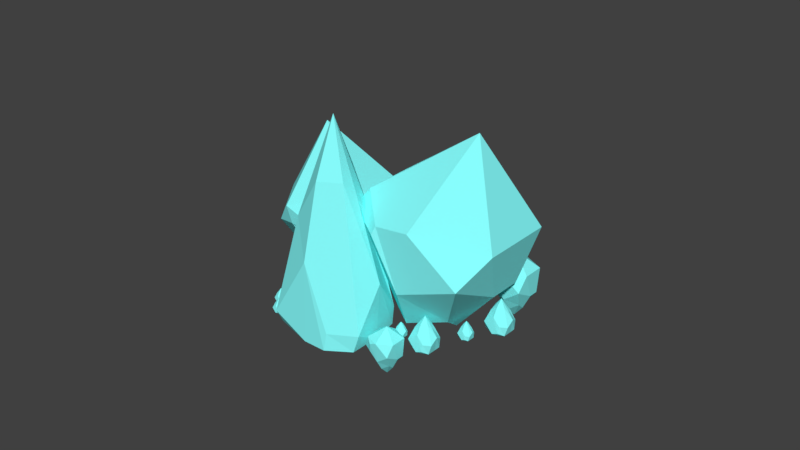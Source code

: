 # Source: CrystalDeposit.blend  (saved by Blender 2.78.0; exported with 4.5.12 LTS)
import bpy
from mathutils import Matrix  # noqa: F401  (used for matrix-valued properties, if any)

bpy.ops.wm.read_factory_settings(use_empty=True)
scene = bpy.context.scene
scene.name = 'Scene'

# ---- collections
col_collection_1 = bpy.data.collections.new('Collection 1'); scene.collection.children.link(col_collection_1)

# ---- materials (node trees are filled in below, after node groups)
mat_crystals = bpy.data.materials.new('Crystals')
mat_crystals.alpha_threshold = 0.0
mat_crystals.use_transparent_shadow = False
mat_crystals.diffuse_color = (0.2462, 1.0, 1.0, 1.0)
mat_crystals.roughness = 0.5

# ---- material node trees

# ---- world
world_world = bpy.data.worlds.new('World'); scene.world = world_world
world_world.color = (0.05088, 0.05088, 0.05088)
world_world.use_sun_shadow = False
world_world.sun_shadow_jitter_overblur = 0.0
world_world.cycles.sampling_method = 'MANUAL'

# ---- meshes
me_cylinder_005 = bpy.data.meshes.new('Cylinder.005')
me_cylinder_005.from_pydata([(-0.4251, -1.065, -0.8667), (-0.514, -1.221, -0.9419), (-0.5117, -1.124, -0.9087), (-0.3349, -1.198, -0.9139), (-0.3919, -1.149, -0.9698), (-0.4361, -1.297, -0.7614), (-0.5046, -1.268, -0.7188), (-0.5118, -1.215, -0.7032), (-0.4755, -1.154, -0.7194), (-0.4, -1.211, -0.7009), (-0.4128, -1.263, -0.6933), (-0.3956, -1.279, -0.9305), (-0.3238, -1.114, -0.8566), (-0.3988, -1.307, -0.8547), (-0.3078, -1.255, -0.8136), (-0.3642, -1.161, -0.7353), (-0.5326, -1.174, -0.775), (-0.5331, -1.267, -0.8762), (-0.4891, -1.08, -0.8024), (-0.4448, -1.199, -0.6802), (-0.3744, -1.089, -0.8616), (-0.4102, -1.139, -0.7399), (-0.4803, -1.285, -0.7366), (-0.4463, -1.255, -0.9356), (-0.4824, -1.309, -0.8312), (-0.476, -1.257, -0.6454), (-0.5333, -1.174, -0.9089), (-0.5082, -1.242, -0.711), (-0.5419, -1.203, -0.857), (-0.6015, -0.8793, -0.861), (-0.6488, -0.9626, -0.9011), (-0.6476, -0.9106, -0.8834), (-0.5534, -0.9502, -0.8862), (-0.5838, -0.9238, -0.9159), (-0.6073, -1.003, -0.8049), (-0.6438, -0.9873, -0.7822), (-0.6477, -0.9594, -0.7739), (-0.6283, -0.9267, -0.7825), (-0.5881, -0.9571, -0.7727), (-0.5949, -0.9846, -0.7686), (-0.5858, -0.9935, -0.895), (-0.5475, -0.9051, -0.8556), (-0.5875, -1.008, -0.8546), (-0.5389, -0.9803, -0.8327), (-0.569, -0.9302, -0.791), (-0.6587, -0.9375, -0.8122), (-0.659, -0.9869, -0.8661), (-0.6355, -0.8872, -0.8268), (-0.612, -0.9504, -0.7616), (-0.5745, -0.8922, -0.8583), (-0.5935, -0.9185, -0.7935), (-0.6309, -0.9964, -0.7917), (-0.6128, -0.9806, -0.8977), (-0.632, -1.009, -0.8421), (-0.6286, -0.9814, -0.7431), (-0.6591, -0.9374, -0.8835), (-0.6458, -0.9733, -0.778), (-0.6637, -0.9526, -0.8559), (-1.074, -0.5064, -0.7316), (-1.009, -0.2975, -0.6452), (-1.092, -0.3771, -0.6932), (-0.8923, -0.4846, -0.6457), (-0.9916, -0.4641, -0.5951), (-0.8458, -0.3295, -0.8371), (-0.9153, -0.2917, -0.9039), (-0.9664, -0.3264, -0.9287), (-0.9998, -0.4055, -0.9081), (-0.8869, -0.4339, -0.9099), (-0.8469, -0.3834, -0.9167), (-0.8649, -0.3647, -0.6302), (-0.9516, -0.5648, -0.7194), (-0.8267, -0.3476, -0.7182), (-0.8, -0.4763, -0.7541), (-0.9141, -0.5026, -0.8668), (-1.034, -0.3316, -0.8512), (-0.9679, -0.2512, -0.7227), (-1.095, -0.4415, -0.8191), (-0.9278, -0.4038, -0.9445), (-1.013, -0.5356, -0.7255), (-0.9696, -0.4761, -0.8724), (-0.8849, -0.2998, -0.8764), (-0.926, -0.3355, -0.6363), (-0.8824, -0.2706, -0.7622), (-0.8901, -0.3337, -0.9864), (-1.061, -0.3187, -0.6925), (-0.9409, -0.3091, -0.9163), (-1.031, -0.2937, -0.7531), (-0.84, -0.5598, -0.8059), (-0.9289, -0.7161, -0.8811), (-0.9266, -0.6185, -0.8479), (-0.7499, -0.6928, -0.853), (-0.8068, -0.6432, -0.9089), (-0.851, -0.7914, -0.7006), (-0.9196, -0.7624, -0.6579), (-0.9268, -0.7101, -0.6423), (-0.8905, -0.6486, -0.6586), (-0.815, -0.7058, -0.6401), (-0.8278, -0.7574, -0.6324), (-0.8106, -0.7741, -0.8697), (-0.7387, -0.6082, -0.7957), (-0.8138, -0.8018, -0.7939), (-0.7227, -0.7493, -0.7528), (-0.7791, -0.6553, -0.6745), (-0.9475, -0.669, -0.7142), (-0.948, -0.7616, -0.8153), (-0.904, -0.5747, -0.7416), (-0.8597, -0.6932, -0.6193), (-0.7894, -0.584, -0.8008), (-0.8251, -0.6333, -0.6791), (-0.8953, -0.7794, -0.6758), (-0.8612, -0.7499, -0.8747), (-0.8974, -0.8036, -0.7704), (-0.891, -0.7513, -0.5846), (-0.9482, -0.6688, -0.848), (-0.9232, -0.7362, -0.6501), (-0.9569, -0.6974, -0.7962), (-0.6724, -0.3904, -0.7473), (-0.7112, -0.4586, -0.7801), (-0.7102, -0.416, -0.7657), (-0.6331, -0.4484, -0.7679), (-0.6579, -0.4268, -0.7923), (-0.6772, -0.4914, -0.7014), (-0.7071, -0.4788, -0.6828), (-0.7102, -0.456, -0.676), (-0.6944, -0.4292, -0.683), (-0.6615, -0.4541, -0.675), (-0.6671, -0.4766, -0.6717), (-0.6595, -0.4839, -0.7751), (-0.6282, -0.4115, -0.7429), (-0.6609, -0.4959, -0.7421), (-0.6212, -0.473, -0.7241), (-0.6458, -0.4321, -0.69), (-0.7193, -0.4381, -0.7073), (-0.7195, -0.4784, -0.7514), (-0.7003, -0.3969, -0.7193), (-0.681, -0.4486, -0.6659), (-0.6503, -0.401, -0.7451), (-0.6659, -0.4225, -0.692), (-0.6965, -0.4862, -0.6906), (-0.6816, -0.4733, -0.7774), (-0.6974, -0.4968, -0.7318), (-0.6946, -0.4739, -0.6508), (-0.7196, -0.4379, -0.7657), (-0.7087, -0.4674, -0.6794), (-0.7234, -0.4504, -0.7431), (0.2726, 0.3779, -0.246), (0.2338, 0.3097, -0.2788), (0.2348, 0.3522, -0.2644), (0.3119, 0.3198, -0.2666), (0.2871, 0.3415, -0.291), (0.2678, 0.2768, -0.2001), (0.2379, 0.2895, -0.1815), (0.2348, 0.3123, -0.1747), (0.2506, 0.3391, -0.1818), (0.2835, 0.3141, -0.1737), (0.2779, 0.2917, -0.1704), (0.2855, 0.2844, -0.2739), (0.3168, 0.3567, -0.2416), (0.2841, 0.2723, -0.2408), (0.3238, 0.2952, -0.2229), (0.2992, 0.3362, -0.1887), (0.2257, 0.3302, -0.206), (0.2255, 0.2898, -0.2501), (0.2447, 0.3714, -0.218), (0.264, 0.3196, -0.1646), (0.2947, 0.3673, -0.2438), (0.2791, 0.3458, -0.1907), (0.2485, 0.282, -0.1893), (0.2634, 0.2949, -0.2761), (0.2476, 0.2715, -0.2305), (0.2504, 0.2943, -0.1495), (0.2254, 0.3303, -0.2644), (0.2363, 0.3009, -0.1781), (0.2216, 0.3178, -0.2418), (-0.6248, 0.615, -0.3998), (-0.6636, 0.5468, -0.4326), (-0.6626, 0.5894, -0.4181), (-0.5855, 0.557, -0.4203), (-0.6104, 0.5786, -0.4447), (-0.6297, 0.514, -0.3539), (-0.6596, 0.5266, -0.3352), (-0.6627, 0.5495, -0.3284), (-0.6469, 0.5763, -0.3355), (-0.6139, 0.5513, -0.3274), (-0.6195, 0.5288, -0.3241), (-0.612, 0.5216, -0.4276), (-0.5806, 0.5939, -0.3953), (-0.6134, 0.5095, -0.3945), (-0.5737, 0.5324, -0.3766), (-0.5983, 0.5734, -0.3425), (-0.6717, 0.5674, -0.3598), (-0.672, 0.527, -0.4039), (-0.6528, 0.6085, -0.3717), (-0.6334, 0.5568, -0.3184), (-0.6027, 0.6045, -0.3976), (-0.6183, 0.5829, -0.3445), (-0.6489, 0.5192, -0.343), (-0.6341, 0.5321, -0.4298), (-0.6499, 0.5087, -0.3843), (-0.6471, 0.5315, -0.3033), (-0.672, 0.5675, -0.4182), (-0.6611, 0.538, -0.3318), (-0.6758, 0.555, -0.3956), (-0.4776, 0.6486, -0.3504), (-0.5164, 0.5804, -0.3832), (-0.5154, 0.6229, -0.3687), (-0.4383, 0.5905, -0.371), (-0.4631, 0.6122, -0.3953), (-0.4824, 0.5475, -0.3045), (-0.5123, 0.5602, -0.2858), (-0.5154, 0.583, -0.279), (-0.4996, 0.6098, -0.2861), (-0.4667, 0.5848, -0.2781), (-0.4722, 0.5624, -0.2747), (-0.4647, 0.5551, -0.3782), (-0.4334, 0.6274, -0.346), (-0.4661, 0.543, -0.3452), (-0.4264, 0.5659, -0.3272), (-0.451, 0.6069, -0.2931), (-0.5245, 0.6009, -0.3104), (-0.5247, 0.5605, -0.3545), (-0.5055, 0.6421, -0.3223), (-0.4862, 0.5904, -0.269), (-0.4555, 0.638, -0.3482), (-0.4711, 0.6165, -0.2951), (-0.5017, 0.5527, -0.2936), (-0.4868, 0.5656, -0.3804), (-0.5026, 0.5422, -0.3349), (-0.4998, 0.565, -0.2539), (-0.5248, 0.601, -0.3688), (-0.5139, 0.5716, -0.2824), (-0.5286, 0.5885, -0.3462), (0.409, 0.307, -0.2034), (0.3616, 0.2237, -0.2434), (0.3628, 0.2757, -0.2258), (0.457, 0.2361, -0.2285), (0.4266, 0.2625, -0.2583), (0.4031, 0.1836, -0.1473), (0.3666, 0.199, -0.1246), (0.3627, 0.2269, -0.1163), (0.3821, 0.2596, -0.1249), (0.4223, 0.2292, -0.1151), (0.4155, 0.2017, -0.111), (0.4247, 0.1928, -0.2374), (0.4629, 0.2812, -0.198), (0.4229, 0.1781, -0.197), (0.4715, 0.206, -0.1751), (0.4414, 0.2561, -0.1334), (0.3517, 0.2488, -0.1546), (0.3514, 0.1994, -0.2084), (0.3749, 0.2991, -0.1691), (0.3985, 0.2359, -0.104), (0.4359, 0.2941, -0.2007), (0.4169, 0.2678, -0.1358), (0.3795, 0.19, -0.1341), (0.3977, 0.2057, -0.2401), (0.3784, 0.1771, -0.1845), (0.3818, 0.2049, -0.0855), (0.3513, 0.2489, -0.2259), (0.3647, 0.213, -0.1204), (0.3467, 0.2337, -0.1982), (0.5362, -0.2964, -0.3716), (0.4888, -0.3797, -0.4116), (0.4901, -0.3277, -0.394), (0.5843, -0.3673, -0.3967), (0.5539, -0.3409, -0.4265), (0.5303, -0.4198, -0.3155), (0.4938, -0.4044, -0.2927), (0.49, -0.3765, -0.2844), (0.5093, -0.3438, -0.2931), (0.5496, -0.3743, -0.2832), (0.5427, -0.4017, -0.2791), (0.5519, -0.4106, -0.4056), (0.5902, -0.3222, -0.3662), (0.5502, -0.4254, -0.3652), (0.5987, -0.3974, -0.3433), (0.5687, -0.3473, -0.3016), (0.4789, -0.3547, -0.3227), (0.4787, -0.404, -0.3766), (0.5021, -0.3044, -0.3373), (0.5257, -0.3675, -0.2722), (0.5632, -0.3093, -0.3689), (0.5442, -0.3356, -0.304), (0.5068, -0.4135, -0.3022), (0.5249, -0.3977, -0.4083), (0.5057, -0.4264, -0.3526), (0.5091, -0.3985, -0.2537), (0.4786, -0.3545, -0.394), (0.4919, -0.3905, -0.2886), (0.474, -0.3698, -0.3664), (-0.3715, 0.4004, -0.1526), (-0.1955, 0.5819, -0.2069), (-0.3213, 0.5397, -0.174), (-0.1566, 0.3459, -0.1674), (-0.2043, 0.4303, -0.08904), (-0.1828, 0.4176, -0.4323), (-0.2707, 0.4729, -0.479), (-0.3407, 0.4616, -0.4615), (-0.3825, 0.4109, -0.39), (-0.2962, 0.3241, -0.4275), (-0.2497, 0.3482, -0.4757), (-0.08479, 0.4468, -0.2244), (-0.2783, 0.2843, -0.1672), (-0.1, 0.4204, -0.3271), (-0.1408, 0.2776, -0.3077), (-0.3156, 0.2854, -0.344), (-0.3533, 0.512, -0.3609), (-0.1924, 0.5838, -0.3159), (-0.4216, 0.4501, -0.2521), (-0.3425, 0.3652, -0.4546), (-0.3249, 0.3424, -0.1599), (-0.3579, 0.3382, -0.3374), (-0.2305, 0.4562, -0.4642), (-0.1314, 0.5049, -0.2171), (-0.1495, 0.5106, -0.3789), (-0.3128, 0.4, -0.5423), (-0.2756, 0.5779, -0.2155), (-0.3057, 0.4673, -0.4702), (-0.2783, 0.5699, -0.2944), (0.3647, -0.123, 0.09802), (0.5885, 0.1077, 0.02903), (0.4285, 0.05407, 0.07091), (0.6379, -0.1924, 0.07922), (0.5773, -0.08509, 0.1789), (0.6046, -0.1012, -0.2576), (0.4929, -0.03085, -0.3169), (0.4039, -0.04525, -0.2946), (0.3507, -0.1097, -0.2038), (0.4605, -0.2201, -0.2514), (0.5196, -0.1895, -0.3127), (0.7293, -0.06407, 0.006829), (0.4832, -0.2706, 0.07954), (0.7099, -0.09767, -0.1237), (0.6581, -0.2792, -0.09919), (0.4359, -0.2692, -0.1452), (0.3879, 0.01878, -0.1667), (0.5925, 0.1101, -0.1095), (0.301, -0.05984, -0.02841), (0.4017, -0.1678, -0.2859), (0.424, -0.1968, 0.08878), (0.3821, -0.2022, -0.1368), (0.544, -0.05207, -0.2981), (0.67, 0.009742, 0.01607), (0.647, 0.01701, -0.1897), (0.4393, -0.1236, -0.3974), (0.4867, 0.1026, 0.01813), (0.4484, -0.03805, -0.3058), (0.4832, 0.09246, -0.08221), (-0.7714, -0.4772, 0.1932), (-1.083, -0.435, 0.556), (-1.11, -0.2372, 0.6149), (-0.9252, 0.05583, 0.3708), (-0.6584, -0.184, 0.5118), (-0.7358, -0.416, 0.6523), (-0.5283, -0.385, -0.5533), (-0.1843, -0.1867, -0.398), (-0.4607, 0.08696, 0.1417), (-1.106, 0.02373, 0.02553), (-1.036, -0.2334, -0.6344), (-0.8693, 0.473, -0.3557), (-0.8565, -0.1735, 0.7018), (-0.6345, 0.17, 0.1243), (-0.9718, -0.4749, 0.4153), (-0.8912, -0.4525, -0.283), (-1.038, -0.4753, 1.079), (-1.096, -0.3361, 0.5854), (-1.069, 0.009289, -0.5621), (-0.2517, -0.09172, -0.5455), (-0.5239, -0.3325, -0.6964), (-0.2948, 0.2906, -0.4292), (-0.9665, 0.2498, -0.617), (-0.9996, -0.1454, -0.7574), (-0.744, 0.5, -0.4759), (-0.4779, 0.3781, -0.4475), (-0.7562, -0.2645, -0.7339), (-1.044, 0.07609, -0.695), (0.23, -0.1655, -0.4096), (0.1827, -0.2488, -0.4496), (0.1839, -0.1968, -0.432), (0.2781, -0.2364, -0.4347), (0.2477, -0.21, -0.4645), (0.2242, -0.2889, -0.3535), (0.1876, -0.2735, -0.3307), (0.1838, -0.2456, -0.3224), (0.2031, -0.2129, -0.3311), (0.2434, -0.2433, -0.3212), (0.2366, -0.2708, -0.3172), (0.2457, -0.2797, -0.4436), (0.284, -0.1913, -0.4042), (0.244, -0.2944, -0.4032), (0.2925, -0.2665, -0.3813), (0.2625, -0.2164, -0.3396), (0.1727, -0.2237, -0.3607), (0.1725, -0.2731, -0.4146), (0.1959, -0.1734, -0.3753), (0.2195, -0.2366, -0.3102), (0.257, -0.1784, -0.4069), (0.238, -0.2047, -0.342), (0.2006, -0.2826, -0.3402), (0.2187, -0.2668, -0.4463), (0.1995, -0.2954, -0.3907), (0.2029, -0.2676, -0.2917), (0.1724, -0.2236, -0.432), (0.1857, -0.2595, -0.3266), (0.1678, -0.2388, -0.4044), (0.1837, -0.9868, -0.6932), (0.1363, -1.07, -0.7332), (0.1376, -1.018, -0.7156), (0.2317, -1.058, -0.7183), (0.2014, -1.031, -0.7481), (0.1778, -1.11, -0.6371), (0.1413, -1.095, -0.6143), (0.1375, -1.067, -0.606), (0.1568, -1.034, -0.6147), (0.1971, -1.065, -0.6048), (0.1902, -1.092, -0.6007), (0.1994, -1.101, -0.7272), (0.2377, -1.013, -0.6878), (0.1977, -1.116, -0.6868), (0.2462, -1.088, -0.6649), (0.2162, -1.038, -0.6232), (0.1264, -1.045, -0.6443), (0.1262, -1.094, -0.6982), (0.1496, -0.9947, -0.6589), (0.1732, -1.058, -0.5938), (0.2107, -0.9996, -0.6905), (0.1916, -1.026, -0.6256), (0.1543, -1.104, -0.6238), (0.1724, -1.088, -0.7299), (0.1532, -1.117, -0.6742), (0.1566, -1.089, -0.5753), (0.1261, -1.045, -0.7156), (0.1394, -1.081, -0.6102), (0.1215, -1.06, -0.688), (0.5495, -0.7892, -0.5324), (0.5021, -0.8725, -0.5724), (0.5034, -0.8205, -0.5548), (0.5975, -0.8601, -0.5575), (0.5672, -0.8336, -0.5873), (0.5436, -0.9126, -0.4763), (0.5071, -0.8971, -0.4536), (0.5033, -0.8693, -0.4453), (0.5226, -0.8365, -0.4539), (0.5629, -0.867, -0.4441), (0.556, -0.8945, -0.44), (0.5652, -0.9033, -0.5664), (0.6035, -0.815, -0.527), (0.5635, -0.9181, -0.526), (0.612, -0.8901, -0.5041), (0.582, -0.8401, -0.4624), (0.4922, -0.8474, -0.4836), (0.492, -0.8967, -0.5374), (0.5154, -0.7971, -0.4981), (0.539, -0.8603, -0.433), (0.5765, -0.8021, -0.5297), (0.5574, -0.8284, -0.4648), (0.5201, -0.9062, -0.4631), (0.5382, -0.8904, -0.5691), (0.519, -0.9191, -0.5135), (0.5224, -0.8912, -0.4145), (0.4919, -0.8473, -0.5549), (0.5052, -0.8832, -0.4494), (0.4873, -0.8625, -0.5272), (0.2417, -0.7798, -0.5986), (0.1528, -0.9361, -0.6738), (0.1551, -0.8385, -0.6406), (0.3319, -0.9128, -0.6458), (0.2749, -0.8632, -0.7017), (0.2307, -1.011, -0.4933), (0.1622, -0.9825, -0.4507), (0.155, -0.9301, -0.4351), (0.1913, -0.8687, -0.4513), (0.2668, -0.9259, -0.4328), (0.254, -0.9774, -0.4252), (0.2712, -0.9941, -0.6624), (0.343, -0.8282, -0.5885), (0.268, -1.022, -0.5866), (0.359, -0.9693, -0.5455), (0.3026, -0.8753, -0.4672), (0.1342, -0.8891, -0.5069), (0.1337, -0.9817, -0.6081), (0.1777, -0.7947, -0.5343), (0.222, -0.9132, -0.4121), (0.2924, -0.804, -0.5935), (0.2566, -0.8534, -0.4718), (0.1865, -0.9995, -0.4685), (0.2205, -0.9699, -0.6675), (0.1844, -1.024, -0.5631), (0.1908, -0.9714, -0.3773), (0.1336, -0.8888, -0.6408), (0.1586, -0.9563, -0.4429), (0.1249, -0.9174, -0.5889), (-0.02088, 0.4225, -0.1488), (0.04401, 0.6313, -0.06233), (-0.03866, 0.5518, -0.1103), (0.1607, 0.4442, -0.06282), (0.06132, 0.4647, -0.0122), (0.2071, 0.5993, -0.2543), (0.1376, 0.6371, -0.3211), (0.08659, 0.6025, -0.3458), (0.05316, 0.5234, -0.3252), (0.1661, 0.495, -0.3271), (0.2061, 0.5454, -0.3339), (0.1881, 0.5642, -0.04734), (0.1014, 0.3641, -0.1366), (0.2263, 0.5812, -0.1353), (0.253, 0.4526, -0.1713), (0.1389, 0.4263, -0.2839), (0.01896, 0.5973, -0.2684), (0.08508, 0.6777, -0.1398), (-0.04196, 0.4874, -0.2362), (0.1251, 0.5251, -0.3617), (0.04025, 0.3933, -0.1427), (0.08339, 0.4528, -0.2895), (0.168, 0.6291, -0.2935), (0.1269, 0.5934, -0.05346), (0.1705, 0.6583, -0.1794), (0.1628, 0.5952, -0.4035), (-0.007878, 0.6102, -0.1097), (0.1121, 0.6198, -0.3334), (0.02245, 0.6352, -0.1702), (0.4326, -0.2057, 0.4136), (-0.4909, -0.2988, 0.4136), (-0.03239, -0.4742, 0.4136), (-0.03239, 0.432, 0.5285), (-2.98e-08, 0.0, 1.0), (-0.3012, 0.2031, -0.1809), (-0.2272, -0.1312, -0.4038), (-3.942e-08, -0.2623, -0.4038), (0.2829, -0.2395, -0.2015), (0.2171, 0.2085, -0.2803), (-1.649e-08, 0.2623, -0.4038), (-0.4974, 0.3312, 0.4136), (0.4326, 0.3312, 0.4136), (-0.446, 0.3438, 0.2555), (-7.077e-09, 0.6438, 0.2555), (0.4222, 0.2438, -0.01457), (-5.219e-08, -0.4658, -0.05211), (-0.5576, -0.3219, 0.2555), (0.4087, -0.4843, 0.2555), (0.2272, -1.057e-08, -0.4038), (0.4326, 0.06275, 0.4136), (0.4222, -2.192e-08, -0.01457), (-0.2856, -2.262e-09, -0.3228), (-0.4974, 0.06275, 0.4136), (-0.5576, 0.0, 0.05456), (-0.04597, -5.39e-09, -0.4995), (-0.2739, -0.4638, 0.316), (-0.1136, -0.1968, -0.4038), (-0.2788, -0.4829, 0.2555), (0.03698, -0.8963, -0.2829), (0.1911, -0.4771, 0.06121), (-0.01042, -0.6429, -0.08308), (0.4976, -0.8595, -0.1372), (0.2337, -0.9698, 0.1264), (0.4482, -0.4301, -0.3491), (0.2492, -0.3139, -0.4414), (0.1244, -0.3877, -0.5076), (0.06838, -0.5917, -0.5165), (0.338, -0.6188, -0.5838), (0.4204, -0.4879, -0.5705), (0.548, -0.5946, -0.01194), (0.3399, -0.9989, -0.3473), (0.548, -0.5594, -0.1069), (0.6174, -0.8106, -0.3037), (0.3047, -0.8154, -0.536), (-0.000114, -0.4821, -0.3165), (0.1974, -0.3838, 0.0131), (-0.1105, -0.7728, -0.3158), (0.2215, -0.5365, -0.621), (0.1884, -0.9476, -0.3151), (0.1672, -0.7688, -0.5068), (0.334, -0.3443, -0.3976), (0.3965, -0.5433, 0.02024), (0.3845, -0.3691, -0.1207), (0.2853, -0.3815, -0.5678), (0.05217, -0.503, -0.04351), (0.1868, -0.3508, -0.4745), (0.04418, -0.4742, -0.06814), (-0.003806, -0.8328, -0.68), (-0.09271, -0.9891, -0.7551), (-0.09039, -0.8915, -0.722), (0.08637, -0.9658, -0.7271), (0.02939, -0.9162, -0.783), (-0.01481, -1.064, -0.5747), (-0.08336, -1.035, -0.532), (-0.09056, -0.9831, -0.5164), (-0.05425, -0.9216, -0.5326), (0.02125, -0.9788, -0.5142), (0.008448, -1.03, -0.5065), (0.02567, -1.047, -0.7438), (0.09752, -0.8812, -0.6698), (0.02245, -1.075, -0.668), (0.1135, -1.022, -0.6268), (0.0571, -0.9283, -0.5486), (-0.1113, -0.942, -0.5883), (-0.1118, -1.035, -0.6894), (-0.06778, -0.8477, -0.6157), (-0.0235, -0.9662, -0.4934), (0.04686, -0.857, -0.6749), (0.0111, -0.9063, -0.5532), (-0.05905, -1.052, -0.5499), (-0.02499, -1.023, -0.7488), (-0.06113, -1.077, -0.6445), (-0.05475, -1.024, -0.4587), (-0.112, -0.9418, -0.7221), (-0.08696, -1.009, -0.5242), (-0.1206, -0.9704, -0.6703), (-1.045, -1.413, -0.2023), (-0.8159, -0.5335, 0.4545), (-1.17, -0.8551, 0.1043), (-0.2315, -1.396, 0.3134), (-0.8964, -1.492, 0.6968), (-0.1064, -0.5979, -0.2), (-0.4085, -0.3536, -0.5044), (-0.6322, -0.49, -0.6827), (-0.7878, -0.8812, -0.6898), (-0.2471, -1.006, -0.6694), (-0.06261, -0.7622, -0.6257), (-0.1295, -0.8544, 0.5277), (-0.4622, -1.691, -0.144), (-0.07243, -0.8097, 0.3398), (0.09369, -1.367, 0.0503), (-0.386, -1.373, -0.558), (-0.9907, -0.6014, -0.3663), (-0.7553, -0.364, 0.348), (-1.277, -1.149, -0.3675), (-0.4287, -0.8306, -0.8183), (-0.7537, -1.552, -0.1732), (-0.6507, -1.246, -0.5845), (-0.2769, -0.4191, -0.3699), (-0.421, -0.7152, 0.4985), (-0.3272, -0.407, 0.1896), (-0.2936, -0.5258, -0.713), (-1.034, -0.5831, 0.1859), (-0.5204, -0.4218, -0.5935), (-1.03, -0.5314, 0.1292), (-0.248, -1.438, -0.558), (-0.1572, -1.146, -0.4372), (-0.2728, -1.258, -0.5042), (0.005877, -1.408, -0.4379), (-0.133, -1.379, -0.3671), (0.07079, -1.191, -0.7055), (-0.02637, -1.138, -0.7988), (-0.09772, -1.187, -0.8335), (-0.1444, -1.297, -0.8047), (0.01339, -1.337, -0.8073), (0.06928, -1.266, -0.8168), (0.04414, -1.24, -0.4162), (-0.07705, -1.52, -0.5409), (0.09753, -1.216, -0.5392), (0.1349, -1.396, -0.5895), (-0.0246, -1.433, -0.747), (-0.1923, -1.194, -0.7252), (-0.09983, -1.082, -0.5455), (-0.2774, -1.348, -0.6802), (-0.04383, -1.295, -0.8556), (-0.1625, -1.479, -0.5495), (-0.1022, -1.396, -0.7547), (0.01613, -1.149, -0.7604), (-0.04131, -1.199, -0.4248), (0.01963, -1.109, -0.6008), (0.008871, -1.197, -0.9141), (-0.2298, -1.176, -0.5034), (-0.06204, -1.162, -0.8162), (-0.1874, -1.141, -0.588)], [], [(1, 4, 11, 23), (0, 4, 2), (21, 20, 0, 18), (12, 4, 0, 20), (28, 26, 1, 17), (18, 0, 2, 16), (3, 4, 12), (9, 19, 25), (13, 11, 3, 14), (11, 4, 3), (24, 23, 11, 13), (2, 4, 1, 26), (14, 3, 12, 15), (10, 14, 15, 9), (22, 24, 13, 5), (5, 13, 14, 10), (8, 18, 16, 7), (27, 28, 17, 6), (19, 21, 18, 8), (9, 15, 21, 19), (15, 12, 20, 21), (6, 17, 24, 22), (17, 1, 23, 24), (22, 5, 25), (19, 8, 25), (5, 10, 25), (8, 7, 25), (6, 22, 25), (7, 27, 6, 25), (10, 9, 25), (7, 16, 28, 27), (16, 2, 26, 28), (30, 33, 40, 52), (29, 33, 31), (50, 49, 29, 47), (41, 33, 29, 49), (57, 55, 30, 46), (47, 29, 31, 45), (32, 33, 41), (38, 48, 54), (42, 40, 32, 43), (40, 33, 32), (53, 52, 40, 42), (31, 33, 30, 55), (43, 32, 41, 44), (39, 43, 44, 38), (51, 53, 42, 34), (34, 42, 43, 39), (37, 47, 45, 36), (56, 57, 46, 35), (48, 50, 47, 37), (38, 44, 50, 48), (44, 41, 49, 50), (35, 46, 53, 51), (46, 30, 52, 53), (51, 34, 54), (48, 37, 54), (34, 39, 54), (37, 36, 54), (35, 51, 54), (36, 56, 35, 54), (39, 38, 54), (36, 45, 57, 56), (45, 31, 55, 57), (59, 62, 69, 81), (58, 62, 60), (79, 78, 58, 76), (70, 62, 58, 78), (86, 84, 59, 75), (76, 58, 60, 74), (61, 62, 70), (67, 77, 83), (71, 69, 61, 72), (69, 62, 61), (82, 81, 69, 71), (60, 62, 59, 84), (72, 61, 70, 73), (68, 72, 73, 67), (80, 82, 71, 63), (63, 71, 72, 68), (66, 76, 74, 65), (85, 86, 75, 64), (77, 79, 76, 66), (67, 73, 79, 77), (73, 70, 78, 79), (64, 75, 82, 80), (75, 59, 81, 82), (80, 63, 83), (77, 66, 83), (63, 68, 83), (66, 65, 83), (64, 80, 83), (65, 85, 64, 83), (68, 67, 83), (65, 74, 86, 85), (74, 60, 84, 86), (88, 91, 98, 110), (87, 91, 89), (108, 107, 87, 105), (99, 91, 87, 107), (115, 113, 88, 104), (105, 87, 89, 103), (90, 91, 99), (96, 106, 112), (100, 98, 90, 101), (98, 91, 90), (111, 110, 98, 100), (89, 91, 88, 113), (101, 90, 99, 102), (97, 101, 102, 96), (109, 111, 100, 92), (92, 100, 101, 97), (95, 105, 103, 94), (114, 115, 104, 93), (106, 108, 105, 95), (96, 102, 108, 106), (102, 99, 107, 108), (93, 104, 111, 109), (104, 88, 110, 111), (109, 92, 112), (106, 95, 112), (92, 97, 112), (95, 94, 112), (93, 109, 112), (94, 114, 93, 112), (97, 96, 112), (94, 103, 115, 114), (103, 89, 113, 115), (117, 120, 127, 139), (116, 120, 118), (137, 136, 116, 134), (128, 120, 116, 136), (144, 142, 117, 133), (134, 116, 118, 132), (119, 120, 128), (125, 135, 141), (129, 127, 119, 130), (127, 120, 119), (140, 139, 127, 129), (118, 120, 117, 142), (130, 119, 128, 131), (126, 130, 131, 125), (138, 140, 129, 121), (121, 129, 130, 126), (124, 134, 132, 123), (143, 144, 133, 122), (135, 137, 134, 124), (125, 131, 137, 135), (131, 128, 136, 137), (122, 133, 140, 138), (133, 117, 139, 140), (138, 121, 141), (135, 124, 141), (121, 126, 141), (124, 123, 141), (122, 138, 141), (123, 143, 122, 141), (126, 125, 141), (123, 132, 144, 143), (132, 118, 142, 144), (146, 149, 156, 168), (145, 149, 147), (166, 165, 145, 163), (157, 149, 145, 165), (173, 171, 146, 162), (163, 145, 147, 161), (148, 149, 157), (154, 164, 170), (158, 156, 148, 159), (156, 149, 148), (169, 168, 156, 158), (147, 149, 146, 171), (159, 148, 157, 160), (155, 159, 160, 154), (167, 169, 158, 150), (150, 158, 159, 155), (153, 163, 161, 152), (172, 173, 162, 151), (164, 166, 163, 153), (154, 160, 166, 164), (160, 157, 165, 166), (151, 162, 169, 167), (162, 146, 168, 169), (167, 150, 170), (164, 153, 170), (150, 155, 170), (153, 152, 170), (151, 167, 170), (152, 172, 151, 170), (155, 154, 170), (152, 161, 173, 172), (161, 147, 171, 173), (175, 178, 185, 197), (174, 178, 176), (195, 194, 174, 192), (186, 178, 174, 194), (202, 200, 175, 191), (192, 174, 176, 190), (177, 178, 186), (183, 193, 199), (187, 185, 177, 188), (185, 178, 177), (198, 197, 185, 187), (176, 178, 175, 200), (188, 177, 186, 189), (184, 188, 189, 183), (196, 198, 187, 179), (179, 187, 188, 184), (182, 192, 190, 181), (201, 202, 191, 180), (193, 195, 192, 182), (183, 189, 195, 193), (189, 186, 194, 195), (180, 191, 198, 196), (191, 175, 197, 198), (196, 179, 199), (193, 182, 199), (179, 184, 199), (182, 181, 199), (180, 196, 199), (181, 201, 180, 199), (184, 183, 199), (181, 190, 202, 201), (190, 176, 200, 202), (204, 207, 214, 226), (203, 207, 205), (224, 223, 203, 221), (215, 207, 203, 223), (231, 229, 204, 220), (221, 203, 205, 219), (206, 207, 215), (212, 222, 228), (216, 214, 206, 217), (214, 207, 206), (227, 226, 214, 216), (205, 207, 204, 229), (217, 206, 215, 218), (213, 217, 218, 212), (225, 227, 216, 208), (208, 216, 217, 213), (211, 221, 219, 210), (230, 231, 220, 209), (222, 224, 221, 211), (212, 218, 224, 222), (218, 215, 223, 224), (209, 220, 227, 225), (220, 204, 226, 227), (225, 208, 228), (222, 211, 228), (208, 213, 228), (211, 210, 228), (209, 225, 228), (210, 230, 209, 228), (213, 212, 228), (210, 219, 231, 230), (219, 205, 229, 231), (233, 236, 243, 255), (232, 236, 234), (253, 252, 232, 250), (244, 236, 232, 252), (260, 258, 233, 249), (250, 232, 234, 248), (235, 236, 244), (241, 251, 257), (245, 243, 235, 246), (243, 236, 235), (256, 255, 243, 245), (234, 236, 233, 258), (246, 235, 244, 247), (242, 246, 247, 241), (254, 256, 245, 237), (237, 245, 246, 242), (240, 250, 248, 239), (259, 260, 249, 238), (251, 253, 250, 240), (241, 247, 253, 251), (247, 244, 252, 253), (238, 249, 256, 254), (249, 233, 255, 256), (254, 237, 257), (251, 240, 257), (237, 242, 257), (240, 239, 257), (238, 254, 257), (239, 259, 238, 257), (242, 241, 257), (239, 248, 260, 259), (248, 234, 258, 260), (262, 265, 272, 284), (261, 265, 263), (282, 281, 261, 279), (273, 265, 261, 281), (289, 287, 262, 278), (279, 261, 263, 277), (264, 265, 273), (270, 280, 286), (274, 272, 264, 275), (272, 265, 264), (285, 284, 272, 274), (263, 265, 262, 287), (275, 264, 273, 276), (271, 275, 276, 270), (283, 285, 274, 266), (266, 274, 275, 271), (269, 279, 277, 268), (288, 289, 278, 267), (280, 282, 279, 269), (270, 276, 282, 280), (276, 273, 281, 282), (267, 278, 285, 283), (278, 262, 284, 285), (283, 266, 286), (280, 269, 286), (266, 271, 286), (269, 268, 286), (267, 283, 286), (268, 288, 267, 286), (271, 270, 286), (268, 277, 289, 288), (277, 263, 287, 289), (291, 294, 301, 313), (290, 294, 292), (311, 310, 290, 308), (302, 294, 290, 310), (318, 316, 291, 307), (308, 290, 292, 306), (293, 294, 302), (299, 309, 315), (303, 301, 293, 304), (301, 294, 293), (314, 313, 301, 303), (292, 294, 291, 316), (304, 293, 302, 305), (300, 304, 305, 299), (312, 314, 303, 295), (295, 303, 304, 300), (298, 308, 306, 297), (317, 318, 307, 296), (309, 311, 308, 298), (299, 305, 311, 309), (305, 302, 310, 311), (296, 307, 314, 312), (307, 291, 313, 314), (312, 295, 315), (309, 298, 315), (295, 300, 315), (298, 297, 315), (296, 312, 315), (297, 317, 296, 315), (300, 299, 315), (297, 306, 318, 317), (306, 292, 316, 318), (320, 323, 330, 342), (319, 323, 321), (340, 339, 319, 337), (331, 323, 319, 339), (347, 345, 320, 336), (337, 319, 321, 335), (322, 323, 331), (328, 338, 344), (332, 330, 322, 333), (330, 323, 322), (343, 342, 330, 332), (321, 323, 320, 345), (333, 322, 331, 334), (329, 333, 334, 328), (341, 343, 332, 324), (324, 332, 333, 329), (327, 337, 335, 326), (346, 347, 336, 325), (338, 340, 337, 327), (328, 334, 340, 338), (334, 331, 339, 340), (325, 336, 343, 341), (336, 320, 342, 343), (341, 324, 344), (338, 327, 344), (324, 329, 344), (327, 326, 344), (325, 341, 344), (326, 346, 325, 344), (329, 328, 344), (326, 335, 347, 346), (335, 321, 345, 347), (352, 360, 364), (353, 355, 356, 352), (362, 363, 354, 348), (348, 354, 355, 353), (351, 359, 357, 350), (365, 366, 358, 349), (360, 361, 359, 351), (352, 356, 361, 360), (370, 372, 373, 369, 367, 368, 374, 371, 375), (349, 358, 363, 362), (362, 348, 364), (360, 351, 364), (348, 353, 364), (351, 350, 364), (349, 362, 364), (350, 365, 349, 364), (353, 352, 364), (350, 357, 366, 365), (357, 370, 375, 366), (358, 371, 374, 363), (356, 369, 373, 361), (355, 367, 369, 356), (363, 374, 368, 354), (354, 368, 367, 355), (359, 372, 370, 357), (366, 375, 371, 358), (361, 373, 372, 359), (377, 380, 387, 399), (376, 380, 378), (397, 396, 376, 394), (388, 380, 376, 396), (404, 402, 377, 393), (394, 376, 378, 392), (379, 380, 388), (385, 395, 401), (389, 387, 379, 390), (387, 380, 379), (400, 399, 387, 389), (378, 380, 377, 402), (390, 379, 388, 391), (386, 390, 391, 385), (398, 400, 389, 381), (381, 389, 390, 386), (384, 394, 392, 383), (403, 404, 393, 382), (395, 397, 394, 384), (385, 391, 397, 395), (391, 388, 396, 397), (382, 393, 400, 398), (393, 377, 399, 400), (398, 381, 401), (395, 384, 401), (381, 386, 401), (384, 383, 401), (382, 398, 401), (383, 403, 382, 401), (386, 385, 401), (383, 392, 404, 403), (392, 378, 402, 404), (406, 409, 416, 428), (405, 409, 407), (426, 425, 405, 423), (417, 409, 405, 425), (433, 431, 406, 422), (423, 405, 407, 421), (408, 409, 417), (414, 424, 430), (418, 416, 408, 419), (416, 409, 408), (429, 428, 416, 418), (407, 409, 406, 431), (419, 408, 417, 420), (415, 419, 420, 414), (427, 429, 418, 410), (410, 418, 419, 415), (413, 423, 421, 412), (432, 433, 422, 411), (424, 426, 423, 413), (414, 420, 426, 424), (420, 417, 425, 426), (411, 422, 429, 427), (422, 406, 428, 429), (427, 410, 430), (424, 413, 430), (410, 415, 430), (413, 412, 430), (411, 427, 430), (412, 432, 411, 430), (415, 414, 430), (412, 421, 433, 432), (421, 407, 431, 433), (435, 438, 445, 457), (434, 438, 436), (455, 454, 434, 452), (446, 438, 434, 454), (462, 460, 435, 451), (452, 434, 436, 450), (437, 438, 446), (443, 453, 459), (447, 445, 437, 448), (445, 438, 437), (458, 457, 445, 447), (436, 438, 435, 460), (448, 437, 446, 449), (444, 448, 449, 443), (456, 458, 447, 439), (439, 447, 448, 444), (442, 452, 450, 441), (461, 462, 451, 440), (453, 455, 452, 442), (443, 449, 455, 453), (449, 446, 454, 455), (440, 451, 458, 456), (451, 435, 457, 458), (456, 439, 459), (453, 442, 459), (439, 444, 459), (442, 441, 459), (440, 456, 459), (441, 461, 440, 459), (444, 443, 459), (441, 450, 462, 461), (450, 436, 460, 462), (464, 467, 474, 486), (463, 467, 465), (484, 483, 463, 481), (475, 467, 463, 483), (491, 489, 464, 480), (481, 463, 465, 479), (466, 467, 475), (472, 482, 488), (476, 474, 466, 477), (474, 467, 466), (487, 486, 474, 476), (465, 467, 464, 489), (477, 466, 475, 478), (473, 477, 478, 472), (485, 487, 476, 468), (468, 476, 477, 473), (471, 481, 479, 470), (490, 491, 480, 469), (482, 484, 481, 471), (472, 478, 484, 482), (478, 475, 483, 484), (469, 480, 487, 485), (480, 464, 486, 487), (485, 468, 488), (482, 471, 488), (468, 473, 488), (471, 470, 488), (469, 485, 488), (470, 490, 469, 488), (473, 472, 488), (470, 479, 491, 490), (479, 465, 489, 491), (493, 496, 503, 515), (492, 496, 494), (513, 512, 492, 510), (504, 496, 492, 512), (520, 518, 493, 509), (510, 492, 494, 508), (495, 496, 504), (501, 511, 517), (505, 503, 495, 506), (503, 496, 495), (516, 515, 503, 505), (494, 496, 493, 518), (506, 495, 504, 507), (502, 506, 507, 501), (514, 516, 505, 497), (497, 505, 506, 502), (500, 510, 508, 499), (519, 520, 509, 498), (511, 513, 510, 500), (501, 507, 513, 511), (507, 504, 512, 513), (498, 509, 516, 514), (509, 493, 515, 516), (514, 497, 517), (511, 500, 517), (497, 502, 517), (500, 499, 517), (498, 514, 517), (499, 519, 498, 517), (502, 501, 517), (499, 508, 520, 519), (508, 494, 518, 520), (522, 525, 532, 544), (521, 525, 523), (542, 541, 521, 539), (533, 525, 521, 541), (549, 547, 522, 538), (539, 521, 523, 537), (524, 525, 533), (530, 540, 546), (534, 532, 524, 535), (532, 525, 524), (545, 544, 532, 534), (523, 525, 522, 547), (535, 524, 533, 536), (531, 535, 536, 530), (543, 545, 534, 526), (526, 534, 535, 531), (529, 539, 537, 528), (548, 549, 538, 527), (540, 542, 539, 529), (530, 536, 542, 540), (536, 533, 541, 542), (527, 538, 545, 543), (538, 522, 544, 545), (543, 526, 546), (540, 529, 546), (526, 531, 546), (529, 528, 546), (527, 543, 546), (528, 548, 527, 546), (531, 530, 546), (528, 537, 549, 548), (537, 523, 547, 549), (551, 554, 561, 573), (550, 554, 552), (571, 570, 550, 568), (562, 554, 550, 570), (578, 576, 551, 567), (568, 550, 552, 566), (553, 554, 562), (559, 569, 575), (563, 561, 553, 564), (561, 554, 553), (574, 573, 561, 563), (552, 554, 551, 576), (564, 553, 562, 565), (560, 564, 565, 559), (572, 574, 563, 555), (555, 563, 564, 560), (558, 568, 566, 557), (577, 578, 567, 556), (569, 571, 568, 558), (559, 565, 571, 569), (565, 562, 570, 571), (556, 567, 574, 572), (567, 551, 573, 574), (572, 555, 575), (569, 558, 575), (555, 560, 575), (558, 557, 575), (556, 572, 575), (557, 577, 556, 575), (560, 559, 575), (557, 566, 578, 577), (566, 552, 576, 578), (580, 583, 590, 602), (579, 583, 581), (600, 599, 579, 597), (591, 583, 579, 599), (607, 605, 580, 596), (597, 579, 581, 595), (582, 583, 591), (588, 598, 604), (592, 590, 582, 593), (590, 583, 582), (603, 602, 590, 592), (581, 583, 580, 605), (593, 582, 591, 594), (589, 593, 594, 588), (601, 603, 592, 584), (584, 592, 593, 589), (587, 597, 595, 586), (606, 607, 596, 585), (598, 600, 597, 587), (588, 594, 600, 598), (594, 591, 599, 600), (585, 596, 603, 601), (596, 580, 602, 603), (601, 584, 604), (598, 587, 604), (584, 589, 604), (587, 586, 604), (585, 601, 604), (586, 606, 585, 604), (589, 588, 604), (586, 595, 607, 606), (595, 581, 605, 607), (609, 612, 619, 631), (608, 612, 610), (629, 628, 608, 626), (620, 612, 608, 628), (636, 634, 609, 625), (626, 608, 610, 624), (611, 612, 620), (617, 627, 633), (621, 619, 611, 622), (619, 612, 611), (632, 631, 619, 621), (610, 612, 609, 634), (622, 611, 620, 623), (618, 622, 623, 617), (630, 632, 621, 613), (613, 621, 622, 618), (616, 626, 624, 615), (635, 636, 625, 614), (627, 629, 626, 616), (617, 623, 629, 627), (623, 620, 628, 629), (614, 625, 632, 630), (625, 609, 631, 632), (630, 613, 633), (627, 616, 633), (613, 618, 633), (616, 615, 633), (614, 630, 633), (615, 635, 614, 633), (618, 617, 633), (615, 624, 636, 635), (624, 610, 634, 636), (638, 641, 648, 660), (637, 641, 639), (658, 657, 637, 655), (649, 641, 637, 657), (665, 663, 638, 654), (655, 637, 639, 653), (640, 641, 649), (646, 656, 662), (650, 648, 640, 651), (648, 641, 640), (661, 660, 648, 650), (639, 641, 638, 663), (651, 640, 649, 652), (647, 651, 652, 646), (659, 661, 650, 642), (642, 650, 651, 647), (645, 655, 653, 644), (664, 665, 654, 643), (656, 658, 655, 645), (646, 652, 658, 656), (652, 649, 657, 658), (643, 654, 661, 659), (654, 638, 660, 661), (659, 642, 662), (656, 645, 662), (642, 647, 662), (645, 644, 662), (643, 659, 662), (644, 664, 643, 662), (647, 646, 662), (644, 653, 665, 664), (653, 639, 663, 665)])
me_cylinder_005.materials.append(mat_crystals)
me_cylinder_005.use_remesh_preserve_volume = False
me_cylinder_005.use_remesh_preserve_attributes = False
me_cylinder_005.use_mirror_vertex_groups = False
me_cylinder_005.update()

# ---- objects
ob_crystaldeposit = bpy.data.objects.new('CrystalDeposit', me_cylinder_005)

# ---- transforms, parenting, visibility, modifiers, constraints
ob_crystaldeposit.location = (-1.186, -0.8179, 0.4992)
ob_crystaldeposit.rotation_euler = (-0.3218, 0.2413, 1.959)
ob_crystaldeposit.scale = (2.107, 2.107, 2.107)
ob_crystaldeposit.lineart.crease_threshold = 0.0

# ---- collection membership
col_collection_1.objects.link(ob_crystaldeposit)

# ---- scene / render settings (as saved in the file)
scene.frame_start = 1; scene.frame_end = 250; scene.frame_set(1)
scene.render.engine = 'BLENDER_EEVEE_NEXT'
scene.render.resolution_percentage = 50
scene.render.dither_intensity = 0.0
scene.cycles.use_denoising = False
scene.cycles.samples = 128
scene.cycles.sampling_pattern = 'TABULATED_SOBOL'
scene.cycles.light_sampling_threshold = 0.0
scene.cycles.use_adaptive_sampling = False
scene.cycles.use_light_tree = False
scene.cycles.blur_glossy = 0.0
scene.cycles.sample_clamp_indirect = 0.0
scene.view_settings.view_transform = 'Standard'
bpy.context.view_layer.update()

# ---- added for rendering (the .blend has no active camera and no usable light): camera, sun
cam_auto = bpy.data.cameras.new('AutoCamera')
cam_auto.lens = 50.0
cam_auto.sensor_width = 36.0
cam_auto.clip_end = 1000.0
ob_auto_camera = bpy.data.objects.new('AutoCamera', cam_auto)
scene.collection.objects.link(ob_auto_camera)
ob_auto_camera.location = (10.7817, -13.9316, 9.76363)
ob_auto_camera.rotation_euler = (1.09748, -7.21219e-08, 0.694738)
scene.camera = ob_auto_camera
light_auto_sun = bpy.data.lights.new('AutoSun', 'SUN')
light_auto_sun.energy = 3.0
light_auto_sun.angle = 0.0523599
ob_auto_sun = bpy.data.objects.new('AutoSun', light_auto_sun)
scene.collection.objects.link(ob_auto_sun)
ob_auto_sun.rotation_euler = (0.872665, 0.174533, 0.523599)
bpy.context.view_layer.update()
